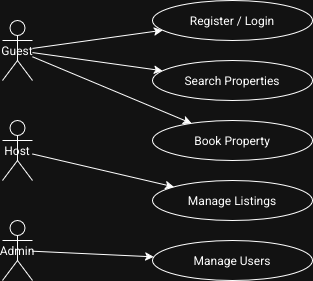

The diagram above was exported from draw.io. Its source (the exported page's mxGraphModel, read from the mxfile embedded in the PNG):
<mxGraphModel dx="349" dy="602" grid="0" gridSize="10" guides="1" tooltips="1" connect="1" arrows="1" fold="1" page="0" pageScale="1" pageWidth="827" pageHeight="1169" math="0" shadow="0">
  <root>
    <mxCell id="0" />
    <mxCell id="1" parent="0" />
    <mxCell id="M9_5FVb-3QcX0d2T0liT-1" value="Guest" style="shape=umlActor;" vertex="1" parent="1">
      <mxGeometry x="50" y="100" width="30" height="60" as="geometry" />
    </mxCell>
    <mxCell id="M9_5FVb-3QcX0d2T0liT-2" value="Host" style="shape=umlActor;" vertex="1" parent="1">
      <mxGeometry x="50" y="200" width="30" height="60" as="geometry" />
    </mxCell>
    <mxCell id="M9_5FVb-3QcX0d2T0liT-3" value="Admin" style="shape=umlActor;" vertex="1" parent="1">
      <mxGeometry x="50" y="300" width="30" height="60" as="geometry" />
    </mxCell>
    <mxCell id="M9_5FVb-3QcX0d2T0liT-4" value="Register / Login" style="ellipse;whiteSpace=wrap;html=1;" vertex="1" parent="1">
      <mxGeometry x="200" y="80" width="160" height="40" as="geometry" />
    </mxCell>
    <mxCell id="M9_5FVb-3QcX0d2T0liT-5" value="Search Properties" style="ellipse;" vertex="1" parent="1">
      <mxGeometry x="200" y="140" width="160" height="40" as="geometry" />
    </mxCell>
    <mxCell id="M9_5FVb-3QcX0d2T0liT-6" value="Book Property" style="ellipse;" vertex="1" parent="1">
      <mxGeometry x="200" y="200" width="160" height="40" as="geometry" />
    </mxCell>
    <mxCell id="M9_5FVb-3QcX0d2T0liT-7" value="Manage Listings" style="ellipse;" vertex="1" parent="1">
      <mxGeometry x="200" y="260" width="160" height="40" as="geometry" />
    </mxCell>
    <mxCell id="M9_5FVb-3QcX0d2T0liT-8" value="Manage Users" style="ellipse;" vertex="1" parent="1">
      <mxGeometry x="200" y="320" width="160" height="40" as="geometry" />
    </mxCell>
    <mxCell id="M9_5FVb-3QcX0d2T0liT-9" edge="1" parent="1" source="M9_5FVb-3QcX0d2T0liT-1" target="M9_5FVb-3QcX0d2T0liT-4">
      <mxGeometry relative="1" as="geometry" />
    </mxCell>
    <mxCell id="M9_5FVb-3QcX0d2T0liT-10" edge="1" parent="1" source="M9_5FVb-3QcX0d2T0liT-1" target="M9_5FVb-3QcX0d2T0liT-5">
      <mxGeometry relative="1" as="geometry" />
    </mxCell>
    <mxCell id="M9_5FVb-3QcX0d2T0liT-11" edge="1" parent="1" source="M9_5FVb-3QcX0d2T0liT-1" target="M9_5FVb-3QcX0d2T0liT-6">
      <mxGeometry relative="1" as="geometry" />
    </mxCell>
    <mxCell id="M9_5FVb-3QcX0d2T0liT-12" edge="1" parent="1" source="M9_5FVb-3QcX0d2T0liT-2" target="M9_5FVb-3QcX0d2T0liT-7">
      <mxGeometry relative="1" as="geometry" />
    </mxCell>
    <mxCell id="M9_5FVb-3QcX0d2T0liT-13" edge="1" parent="1" source="M9_5FVb-3QcX0d2T0liT-3" target="M9_5FVb-3QcX0d2T0liT-8">
      <mxGeometry relative="1" as="geometry" />
    </mxCell>
  </root>
</mxGraphModel>